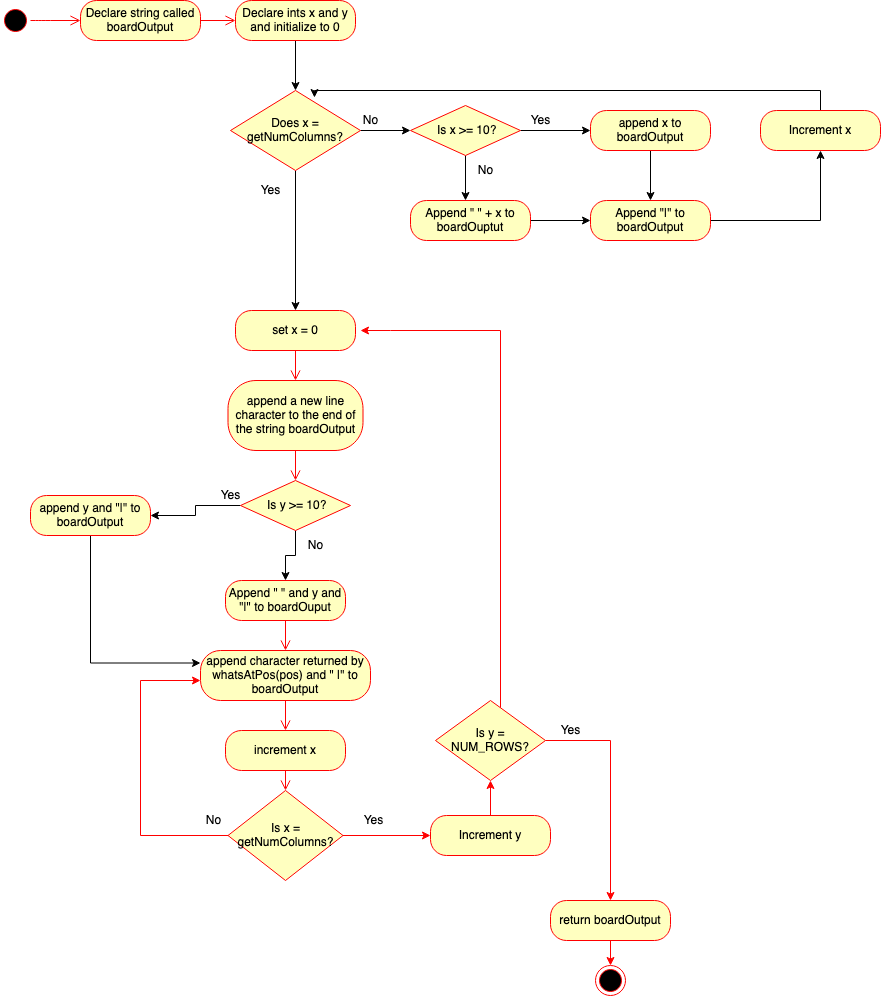

The diagram above was exported from draw.io. Its source (the exported page's mxGraphModel, read from the mxfile embedded in the PNG):
<mxGraphModel dx="1190" dy="1049" grid="1" gridSize="10" guides="1" tooltips="1" connect="1" arrows="1" fold="1" page="1" pageScale="1" pageWidth="1100" pageHeight="1700" math="0" shadow="0">
  <root>
    <mxCell id="0" />
    <mxCell id="1" parent="0" />
    <mxCell id="6sMsqGjP9eifcUuf_v26-2" value="Declare string called boardOutput" style="rounded=1;whiteSpace=wrap;html=1;arcSize=40;fontColor=#000000;fillColor=#ffffc0;strokeColor=#ff0000;" vertex="1" parent="1">
      <mxGeometry x="180" y="30" width="120" height="40" as="geometry" />
    </mxCell>
    <mxCell id="6sMsqGjP9eifcUuf_v26-3" value="" style="edgeStyle=orthogonalEdgeStyle;html=1;verticalAlign=bottom;endArrow=open;endSize=8;strokeColor=#ff0000;" edge="1" parent="1" source="6sMsqGjP9eifcUuf_v26-2" target="6sMsqGjP9eifcUuf_v26-5">
      <mxGeometry relative="1" as="geometry">
        <mxPoint x="395" y="200" as="targetPoint" />
      </mxGeometry>
    </mxCell>
    <mxCell id="6sMsqGjP9eifcUuf_v26-50" style="edgeStyle=orthogonalEdgeStyle;rounded=0;orthogonalLoop=1;jettySize=auto;html=1;" edge="1" parent="1" source="6sMsqGjP9eifcUuf_v26-5" target="6sMsqGjP9eifcUuf_v26-38">
      <mxGeometry relative="1" as="geometry" />
    </mxCell>
    <mxCell id="6sMsqGjP9eifcUuf_v26-5" value="Declare ints x and y and initialize to 0" style="rounded=1;whiteSpace=wrap;html=1;arcSize=40;fontColor=#000000;fillColor=#ffffc0;strokeColor=#ff0000;" vertex="1" parent="1">
      <mxGeometry x="335" y="30" width="120" height="40" as="geometry" />
    </mxCell>
    <mxCell id="6sMsqGjP9eifcUuf_v26-8" value="set x = 0" style="rounded=1;whiteSpace=wrap;html=1;arcSize=40;fontColor=#000000;fillColor=#ffffc0;strokeColor=#ff0000;" vertex="1" parent="1">
      <mxGeometry x="335" y="340" width="120" height="40" as="geometry" />
    </mxCell>
    <mxCell id="6sMsqGjP9eifcUuf_v26-9" value="" style="edgeStyle=orthogonalEdgeStyle;html=1;verticalAlign=bottom;endArrow=open;endSize=8;strokeColor=#ff0000;" edge="1" parent="1" source="6sMsqGjP9eifcUuf_v26-8">
      <mxGeometry relative="1" as="geometry">
        <mxPoint x="395" y="410" as="targetPoint" />
      </mxGeometry>
    </mxCell>
    <mxCell id="6sMsqGjP9eifcUuf_v26-10" value="append a new line character to the end of the string boardOutput" style="rounded=1;whiteSpace=wrap;html=1;arcSize=40;fontColor=#000000;fillColor=#ffffc0;strokeColor=#ff0000;" vertex="1" parent="1">
      <mxGeometry x="327.5" y="410" width="135" height="70" as="geometry" />
    </mxCell>
    <mxCell id="6sMsqGjP9eifcUuf_v26-11" value="" style="edgeStyle=orthogonalEdgeStyle;html=1;verticalAlign=bottom;endArrow=open;endSize=8;strokeColor=#ff0000;" edge="1" parent="1" source="6sMsqGjP9eifcUuf_v26-10">
      <mxGeometry relative="1" as="geometry">
        <mxPoint x="395" y="510" as="targetPoint" />
      </mxGeometry>
    </mxCell>
    <mxCell id="6sMsqGjP9eifcUuf_v26-12" value="Append &quot; &quot; and y and &quot;|&quot; to boardOuput" style="rounded=1;whiteSpace=wrap;html=1;arcSize=40;fontColor=#000000;fillColor=#ffffc0;strokeColor=#ff0000;" vertex="1" parent="1">
      <mxGeometry x="325" y="610" width="120" height="40" as="geometry" />
    </mxCell>
    <mxCell id="6sMsqGjP9eifcUuf_v26-13" value="" style="edgeStyle=orthogonalEdgeStyle;html=1;verticalAlign=bottom;endArrow=open;endSize=8;strokeColor=#ff0000;" edge="1" parent="1" source="6sMsqGjP9eifcUuf_v26-12">
      <mxGeometry relative="1" as="geometry">
        <mxPoint x="385" y="680" as="targetPoint" />
      </mxGeometry>
    </mxCell>
    <mxCell id="6sMsqGjP9eifcUuf_v26-14" value="append character returned by whatsAtPos(pos) and &quot; |&quot; to boardOutput" style="rounded=1;whiteSpace=wrap;html=1;arcSize=40;fontColor=#000000;fillColor=#ffffc0;strokeColor=#ff0000;" vertex="1" parent="1">
      <mxGeometry x="300" y="680" width="170" height="50" as="geometry" />
    </mxCell>
    <mxCell id="6sMsqGjP9eifcUuf_v26-15" value="" style="edgeStyle=orthogonalEdgeStyle;html=1;verticalAlign=bottom;endArrow=open;endSize=8;strokeColor=#ff0000;" edge="1" parent="1" source="6sMsqGjP9eifcUuf_v26-14">
      <mxGeometry relative="1" as="geometry">
        <mxPoint x="385" y="760" as="targetPoint" />
      </mxGeometry>
    </mxCell>
    <mxCell id="6sMsqGjP9eifcUuf_v26-16" value="increment x" style="rounded=1;whiteSpace=wrap;html=1;arcSize=40;fontColor=#000000;fillColor=#ffffc0;strokeColor=#ff0000;" vertex="1" parent="1">
      <mxGeometry x="325" y="760" width="120" height="40" as="geometry" />
    </mxCell>
    <mxCell id="6sMsqGjP9eifcUuf_v26-17" value="" style="edgeStyle=orthogonalEdgeStyle;html=1;verticalAlign=bottom;endArrow=open;endSize=8;strokeColor=#ff0000;" edge="1" parent="1" source="6sMsqGjP9eifcUuf_v26-16" target="6sMsqGjP9eifcUuf_v26-20">
      <mxGeometry relative="1" as="geometry">
        <mxPoint x="385" y="820" as="targetPoint" />
      </mxGeometry>
    </mxCell>
    <mxCell id="6sMsqGjP9eifcUuf_v26-18" style="edgeStyle=orthogonalEdgeStyle;rounded=0;orthogonalLoop=1;jettySize=auto;html=1;strokeColor=#FF0000;" edge="1" parent="1" source="6sMsqGjP9eifcUuf_v26-20">
      <mxGeometry relative="1" as="geometry">
        <mxPoint x="300" y="710" as="targetPoint" />
        <Array as="points">
          <mxPoint x="240" y="865" />
        </Array>
      </mxGeometry>
    </mxCell>
    <mxCell id="6sMsqGjP9eifcUuf_v26-19" style="edgeStyle=orthogonalEdgeStyle;rounded=0;orthogonalLoop=1;jettySize=auto;html=1;strokeColor=#FF0000;" edge="1" parent="1" source="6sMsqGjP9eifcUuf_v26-20">
      <mxGeometry relative="1" as="geometry">
        <mxPoint x="530" y="865" as="targetPoint" />
      </mxGeometry>
    </mxCell>
    <mxCell id="6sMsqGjP9eifcUuf_v26-20" value="Is x = getNumColumns?" style="rhombus;whiteSpace=wrap;html=1;fillColor=#ffffc0;strokeColor=#ff0000;" vertex="1" parent="1">
      <mxGeometry x="327.5" y="820" width="115" height="90" as="geometry" />
    </mxCell>
    <mxCell id="6sMsqGjP9eifcUuf_v26-21" value="No" style="text;html=1;align=center;verticalAlign=middle;resizable=0;points=[];autosize=1;" vertex="1" parent="1">
      <mxGeometry x="297.5" y="840" width="30" height="20" as="geometry" />
    </mxCell>
    <mxCell id="6sMsqGjP9eifcUuf_v26-22" value="Yes" style="text;html=1;align=center;verticalAlign=middle;resizable=0;points=[];autosize=1;" vertex="1" parent="1">
      <mxGeometry x="452.5" y="840" width="40" height="20" as="geometry" />
    </mxCell>
    <mxCell id="6sMsqGjP9eifcUuf_v26-23" style="edgeStyle=orthogonalEdgeStyle;rounded=0;orthogonalLoop=1;jettySize=auto;html=1;strokeColor=#FF0000;" edge="1" parent="1" source="6sMsqGjP9eifcUuf_v26-24">
      <mxGeometry relative="1" as="geometry">
        <mxPoint x="590" y="810" as="targetPoint" />
      </mxGeometry>
    </mxCell>
    <mxCell id="6sMsqGjP9eifcUuf_v26-24" value="Increment y" style="rounded=1;whiteSpace=wrap;html=1;arcSize=40;fontColor=#000000;fillColor=#ffffc0;strokeColor=#ff0000;" vertex="1" parent="1">
      <mxGeometry x="530" y="845" width="120" height="40" as="geometry" />
    </mxCell>
    <mxCell id="6sMsqGjP9eifcUuf_v26-25" style="edgeStyle=orthogonalEdgeStyle;rounded=0;orthogonalLoop=1;jettySize=auto;html=1;strokeColor=#FF0000;" edge="1" parent="1" source="6sMsqGjP9eifcUuf_v26-27" target="6sMsqGjP9eifcUuf_v26-30">
      <mxGeometry relative="1" as="geometry">
        <mxPoint x="710" y="950" as="targetPoint" />
      </mxGeometry>
    </mxCell>
    <mxCell id="6sMsqGjP9eifcUuf_v26-26" style="edgeStyle=orthogonalEdgeStyle;rounded=0;orthogonalLoop=1;jettySize=auto;html=1;strokeColor=#FF0000;" edge="1" parent="1" source="6sMsqGjP9eifcUuf_v26-27">
      <mxGeometry relative="1" as="geometry">
        <mxPoint x="460" y="360" as="targetPoint" />
        <Array as="points">
          <mxPoint x="600" y="360" />
          <mxPoint x="490" y="360" />
        </Array>
      </mxGeometry>
    </mxCell>
    <mxCell id="6sMsqGjP9eifcUuf_v26-27" value="Is y = NUM_ROWS?" style="rhombus;whiteSpace=wrap;html=1;fillColor=#ffffc0;strokeColor=#ff0000;" vertex="1" parent="1">
      <mxGeometry x="535" y="730" width="110" height="80" as="geometry" />
    </mxCell>
    <mxCell id="6sMsqGjP9eifcUuf_v26-28" value="Yes" style="text;html=1;align=center;verticalAlign=middle;resizable=0;points=[];autosize=1;" vertex="1" parent="1">
      <mxGeometry x="650" y="750" width="40" height="20" as="geometry" />
    </mxCell>
    <mxCell id="6sMsqGjP9eifcUuf_v26-29" style="edgeStyle=orthogonalEdgeStyle;rounded=0;orthogonalLoop=1;jettySize=auto;html=1;strokeColor=#FF0000;" edge="1" parent="1" source="6sMsqGjP9eifcUuf_v26-30" target="6sMsqGjP9eifcUuf_v26-31">
      <mxGeometry relative="1" as="geometry">
        <mxPoint x="710" y="1010" as="targetPoint" />
      </mxGeometry>
    </mxCell>
    <mxCell id="6sMsqGjP9eifcUuf_v26-30" value="return boardOutput" style="rounded=1;whiteSpace=wrap;html=1;arcSize=40;fontColor=#000000;fillColor=#ffffc0;strokeColor=#ff0000;" vertex="1" parent="1">
      <mxGeometry x="650" y="930" width="120" height="40" as="geometry" />
    </mxCell>
    <mxCell id="6sMsqGjP9eifcUuf_v26-31" value="" style="ellipse;html=1;shape=endState;fillColor=#000000;strokeColor=#ff0000;" vertex="1" parent="1">
      <mxGeometry x="695" y="995" width="30" height="30" as="geometry" />
    </mxCell>
    <mxCell id="6sMsqGjP9eifcUuf_v26-33" value="" style="ellipse;html=1;shape=startState;fillColor=#000000;strokeColor=#ff0000;" vertex="1" parent="1">
      <mxGeometry x="100" y="35" width="30" height="30" as="geometry" />
    </mxCell>
    <mxCell id="6sMsqGjP9eifcUuf_v26-34" value="" style="edgeStyle=orthogonalEdgeStyle;html=1;verticalAlign=bottom;endArrow=open;endSize=8;strokeColor=#ff0000;entryX=0;entryY=0.5;entryDx=0;entryDy=0;" edge="1" source="6sMsqGjP9eifcUuf_v26-33" parent="1" target="6sMsqGjP9eifcUuf_v26-2">
      <mxGeometry relative="1" as="geometry">
        <mxPoint x="393" y="100" as="targetPoint" />
        <Array as="points">
          <mxPoint x="140" y="50" />
          <mxPoint x="140" y="50" />
        </Array>
      </mxGeometry>
    </mxCell>
    <mxCell id="6sMsqGjP9eifcUuf_v26-52" style="edgeStyle=orthogonalEdgeStyle;rounded=0;orthogonalLoop=1;jettySize=auto;html=1;entryX=0.5;entryY=0;entryDx=0;entryDy=0;" edge="1" parent="1" source="6sMsqGjP9eifcUuf_v26-38" target="6sMsqGjP9eifcUuf_v26-8">
      <mxGeometry relative="1" as="geometry" />
    </mxCell>
    <mxCell id="6sMsqGjP9eifcUuf_v26-54" style="edgeStyle=orthogonalEdgeStyle;rounded=0;orthogonalLoop=1;jettySize=auto;html=1;exitX=1;exitY=0.5;exitDx=0;exitDy=0;" edge="1" parent="1" source="6sMsqGjP9eifcUuf_v26-38" target="6sMsqGjP9eifcUuf_v26-51">
      <mxGeometry relative="1" as="geometry" />
    </mxCell>
    <mxCell id="6sMsqGjP9eifcUuf_v26-38" value="Does x = getNumColumns?" style="rhombus;whiteSpace=wrap;html=1;fillColor=#ffffc0;strokeColor=#ff0000;" vertex="1" parent="1">
      <mxGeometry x="330" y="120" width="130" height="80" as="geometry" />
    </mxCell>
    <mxCell id="6sMsqGjP9eifcUuf_v26-63" style="edgeStyle=orthogonalEdgeStyle;rounded=0;orthogonalLoop=1;jettySize=auto;html=1;exitX=0.5;exitY=0;exitDx=0;exitDy=0;entryX=0.646;entryY=0.088;entryDx=0;entryDy=0;entryPerimeter=0;" edge="1" parent="1" source="6sMsqGjP9eifcUuf_v26-42" target="6sMsqGjP9eifcUuf_v26-38">
      <mxGeometry relative="1" as="geometry">
        <Array as="points">
          <mxPoint x="920" y="120" />
          <mxPoint x="414" y="120" />
        </Array>
      </mxGeometry>
    </mxCell>
    <mxCell id="6sMsqGjP9eifcUuf_v26-42" value="Increment x" style="rounded=1;whiteSpace=wrap;html=1;arcSize=40;fontColor=#000000;fillColor=#ffffc0;strokeColor=#ff0000;" vertex="1" parent="1">
      <mxGeometry x="860" y="140" width="120" height="40" as="geometry" />
    </mxCell>
    <mxCell id="6sMsqGjP9eifcUuf_v26-61" style="edgeStyle=orthogonalEdgeStyle;rounded=0;orthogonalLoop=1;jettySize=auto;html=1;entryX=0.5;entryY=0;entryDx=0;entryDy=0;" edge="1" parent="1" source="6sMsqGjP9eifcUuf_v26-44" target="6sMsqGjP9eifcUuf_v26-48">
      <mxGeometry relative="1" as="geometry" />
    </mxCell>
    <mxCell id="6sMsqGjP9eifcUuf_v26-44" value="append x to boardOutput" style="rounded=1;whiteSpace=wrap;html=1;arcSize=40;fontColor=#000000;fillColor=#ffffc0;strokeColor=#ff0000;" vertex="1" parent="1">
      <mxGeometry x="690" y="140" width="120" height="40" as="geometry" />
    </mxCell>
    <mxCell id="6sMsqGjP9eifcUuf_v26-60" style="edgeStyle=orthogonalEdgeStyle;rounded=0;orthogonalLoop=1;jettySize=auto;html=1;entryX=0;entryY=0.5;entryDx=0;entryDy=0;" edge="1" parent="1" source="6sMsqGjP9eifcUuf_v26-46" target="6sMsqGjP9eifcUuf_v26-48">
      <mxGeometry relative="1" as="geometry" />
    </mxCell>
    <mxCell id="6sMsqGjP9eifcUuf_v26-46" value="Append &quot; &quot; + x to boardOuptut" style="rounded=1;whiteSpace=wrap;html=1;arcSize=40;fontColor=#000000;fillColor=#ffffc0;strokeColor=#ff0000;" vertex="1" parent="1">
      <mxGeometry x="510" y="230" width="120" height="40" as="geometry" />
    </mxCell>
    <mxCell id="6sMsqGjP9eifcUuf_v26-62" style="edgeStyle=orthogonalEdgeStyle;rounded=0;orthogonalLoop=1;jettySize=auto;html=1;entryX=0.5;entryY=1;entryDx=0;entryDy=0;" edge="1" parent="1" source="6sMsqGjP9eifcUuf_v26-48" target="6sMsqGjP9eifcUuf_v26-42">
      <mxGeometry relative="1" as="geometry" />
    </mxCell>
    <mxCell id="6sMsqGjP9eifcUuf_v26-48" value="Append &quot;|&quot; to boardOutput" style="rounded=1;whiteSpace=wrap;html=1;arcSize=40;fontColor=#000000;fillColor=#ffffc0;strokeColor=#ff0000;" vertex="1" parent="1">
      <mxGeometry x="690" y="230" width="120" height="40" as="geometry" />
    </mxCell>
    <mxCell id="6sMsqGjP9eifcUuf_v26-56" style="edgeStyle=orthogonalEdgeStyle;rounded=0;orthogonalLoop=1;jettySize=auto;html=1;" edge="1" parent="1" source="6sMsqGjP9eifcUuf_v26-51">
      <mxGeometry relative="1" as="geometry">
        <mxPoint x="690" y="160" as="targetPoint" />
      </mxGeometry>
    </mxCell>
    <mxCell id="6sMsqGjP9eifcUuf_v26-58" style="edgeStyle=orthogonalEdgeStyle;rounded=0;orthogonalLoop=1;jettySize=auto;html=1;" edge="1" parent="1" source="6sMsqGjP9eifcUuf_v26-51">
      <mxGeometry relative="1" as="geometry">
        <mxPoint x="565" y="230" as="targetPoint" />
      </mxGeometry>
    </mxCell>
    <mxCell id="6sMsqGjP9eifcUuf_v26-51" value="&amp;nbsp;Is x &amp;gt;= 10?" style="rhombus;whiteSpace=wrap;html=1;fillColor=#ffffc0;strokeColor=#ff0000;" vertex="1" parent="1">
      <mxGeometry x="510" y="135" width="110" height="50" as="geometry" />
    </mxCell>
    <mxCell id="6sMsqGjP9eifcUuf_v26-53" value="Yes" style="text;html=1;align=center;verticalAlign=middle;resizable=0;points=[];autosize=1;" vertex="1" parent="1">
      <mxGeometry x="350" y="210" width="40" height="20" as="geometry" />
    </mxCell>
    <mxCell id="6sMsqGjP9eifcUuf_v26-55" value="No" style="text;html=1;align=center;verticalAlign=middle;resizable=0;points=[];autosize=1;" vertex="1" parent="1">
      <mxGeometry x="455" y="140" width="30" height="20" as="geometry" />
    </mxCell>
    <mxCell id="6sMsqGjP9eifcUuf_v26-57" value="Yes" style="text;html=1;align=center;verticalAlign=middle;resizable=0;points=[];autosize=1;" vertex="1" parent="1">
      <mxGeometry x="620" y="140" width="40" height="20" as="geometry" />
    </mxCell>
    <mxCell id="6sMsqGjP9eifcUuf_v26-59" value="No" style="text;html=1;align=center;verticalAlign=middle;resizable=0;points=[];autosize=1;" vertex="1" parent="1">
      <mxGeometry x="570" y="190" width="30" height="20" as="geometry" />
    </mxCell>
    <mxCell id="6sMsqGjP9eifcUuf_v26-72" style="edgeStyle=orthogonalEdgeStyle;rounded=0;orthogonalLoop=1;jettySize=auto;html=1;entryX=0.5;entryY=0;entryDx=0;entryDy=0;" edge="1" parent="1" source="6sMsqGjP9eifcUuf_v26-73" target="6sMsqGjP9eifcUuf_v26-12">
      <mxGeometry relative="1" as="geometry">
        <mxPoint x="395" y="605" as="targetPoint" />
      </mxGeometry>
    </mxCell>
    <mxCell id="6sMsqGjP9eifcUuf_v26-84" value="" style="edgeStyle=orthogonalEdgeStyle;rounded=0;orthogonalLoop=1;jettySize=auto;html=1;" edge="1" parent="1" source="6sMsqGjP9eifcUuf_v26-73" target="6sMsqGjP9eifcUuf_v26-78">
      <mxGeometry relative="1" as="geometry" />
    </mxCell>
    <mxCell id="6sMsqGjP9eifcUuf_v26-73" value="&amp;nbsp;Is y &amp;gt;= 10?" style="rhombus;whiteSpace=wrap;html=1;fillColor=#ffffc0;strokeColor=#ff0000;" vertex="1" parent="1">
      <mxGeometry x="340" y="510" width="110" height="50" as="geometry" />
    </mxCell>
    <mxCell id="6sMsqGjP9eifcUuf_v26-75" value="No" style="text;html=1;align=center;verticalAlign=middle;resizable=0;points=[];autosize=1;" vertex="1" parent="1">
      <mxGeometry x="400" y="565" width="30" height="20" as="geometry" />
    </mxCell>
    <mxCell id="6sMsqGjP9eifcUuf_v26-86" style="edgeStyle=orthogonalEdgeStyle;rounded=0;orthogonalLoop=1;jettySize=auto;html=1;entryX=0;entryY=0.25;entryDx=0;entryDy=0;" edge="1" parent="1" source="6sMsqGjP9eifcUuf_v26-78" target="6sMsqGjP9eifcUuf_v26-14">
      <mxGeometry relative="1" as="geometry">
        <Array as="points">
          <mxPoint x="190" y="693" />
        </Array>
      </mxGeometry>
    </mxCell>
    <mxCell id="6sMsqGjP9eifcUuf_v26-78" value="append y and &quot;|&quot; to boardOutput" style="rounded=1;whiteSpace=wrap;html=1;arcSize=40;fontColor=#000000;fillColor=#ffffc0;strokeColor=#ff0000;" vertex="1" parent="1">
      <mxGeometry x="130" y="525" width="120" height="40" as="geometry" />
    </mxCell>
    <mxCell id="6sMsqGjP9eifcUuf_v26-85" value="Yes" style="text;html=1;align=center;verticalAlign=middle;resizable=0;points=[];autosize=1;" vertex="1" parent="1">
      <mxGeometry x="310" y="515" width="40" height="20" as="geometry" />
    </mxCell>
  </root>
</mxGraphModel>